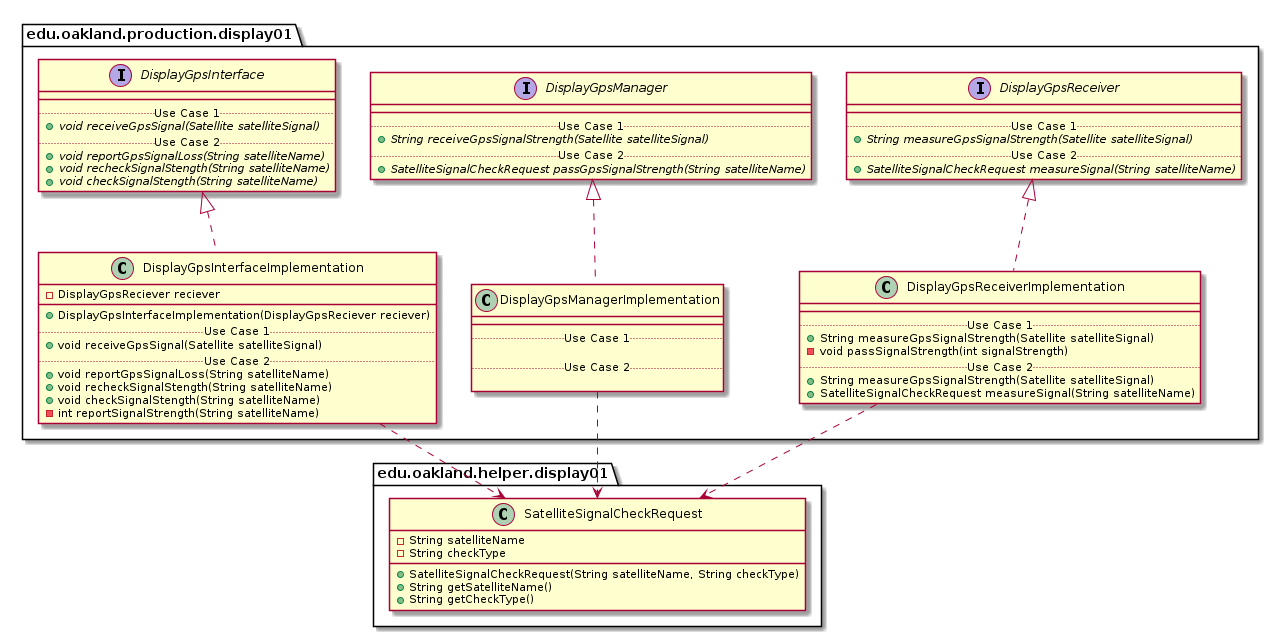

The diagram above was rendered by PlantUML. Its source (embedded in the PNG):
@startuml Display01ProductionPackage_Closure

package edu.oakland.production.display01 {
    
}



package edu.oakland.production.display01 {
    interface DisplayGpsInterface {
        __
        .. Use Case 1 ..
        {abstract} + void receiveGpsSignal(Satellite satelliteSignal)
        .. Use Case 2 ..
        {abstract} + void reportGpsSignalLoss(String satelliteName)
        {abstract} + void recheckSignalStength(String satelliteName)
        {abstract} + void checkSignalStength(String satelliteName)
    }
}








package edu.oakland.production.display01 {
    interface DisplayGpsManager {
        __
        .. Use Case 1 ..
        {abstract} + String receiveGpsSignalStrength(Satellite satelliteSignal)
        .. Use Case 2 ..
        {abstract} + SatelliteSignalCheckRequest passGpsSignalStrength(String satelliteName)
    }
}








package edu.oakland.production.display01 {
    interface DisplayGpsReceiver {
        __
        .. Use Case 1 ..
        {abstract} + String measureGpsSignalStrength(Satellite satelliteSignal)
        .. Use Case 2 ..
        {abstract} + SatelliteSignalCheckRequest measureSignal(String satelliteName)
    }
}









package edu.oakland.production.display01 {
    class DisplayGpsInterfaceImplementation {
        - DisplayGpsReciever reciever
        __
        + DisplayGpsInterfaceImplementation(DisplayGpsReciever reciever)
        .. Use Case 1 ..
        + void receiveGpsSignal(Satellite satelliteSignal)
        .. Use Case 2 ..
        + void reportGpsSignalLoss(String satelliteName)
        + void recheckSignalStength(String satelliteName)
        + void checkSignalStength(String satelliteName)
        - int reportSignalStrength(String satelliteName)
    }
}


DisplayGpsInterfaceImplementation .up.|> DisplayGpsInterface



package edu.oakland.helper.display01 {
    class SatelliteSignalCheckRequest {
        - String satelliteName
        - String checkType
        + SatelliteSignalCheckRequest(String satelliteName, String checkType)
        + String getSatelliteName()
        + String getCheckType()
    }
}






DisplayGpsInterfaceImplementation ..> SatelliteSignalCheckRequest





package edu.oakland.production.display01 {
    class DisplayGpsManagerImplementation {
        __
        .. Use Case 1 ..

        .. Use Case 2 ..

    }
}


DisplayGpsManagerImplementation .up.|> DisplayGpsManager

DisplayGpsManagerImplementation ..> SatelliteSignalCheckRequest





package edu.oakland.production.display01 {
    class DisplayGpsReceiverImplementation {
        __
        .. Use Case 1 ..
        + String measureGpsSignalStrength(Satellite satelliteSignal)
        - void passSignalStrength(int signalStrength)
        .. Use Case 2 ..
        + String measureGpsSignalStrength(Satellite satelliteSignal)
        + SatelliteSignalCheckRequest measureSignal(String satelliteName)
    }
}


DisplayGpsReceiverImplementation .up.|> DisplayGpsReceiver

DisplayGpsReceiverImplementation ..> SatelliteSignalCheckRequest




@enduml